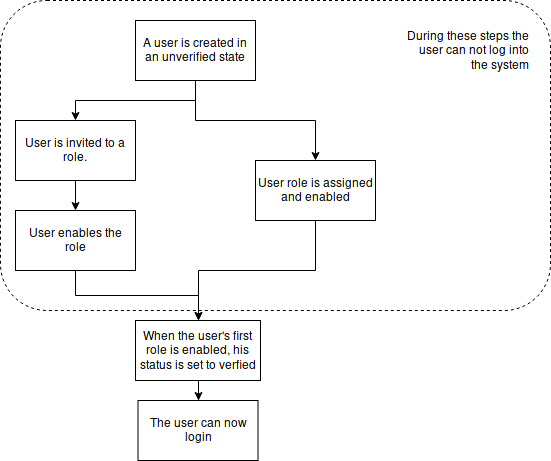

The diagram above was exported from draw.io. Its source (the exported page's mxGraphModel, read from the mxfile embedded in the PNG):
<mxGraphModel dx="2034" dy="1122" grid="1" gridSize="10" guides="1" tooltips="1" connect="1" arrows="1" fold="1" page="1" pageScale="1" pageWidth="850" pageHeight="1100" math="0" shadow="0">
  <root>
    <mxCell id="0" />
    <mxCell id="1" parent="0" />
    <mxCell id="VAhnbafIucpI-NDkNJ-P-6" style="edgeStyle=orthogonalEdgeStyle;rounded=0;orthogonalLoop=1;jettySize=auto;html=1;exitX=0.5;exitY=1;exitDx=0;exitDy=0;" edge="1" parent="1" source="VAhnbafIucpI-NDkNJ-P-1" target="VAhnbafIucpI-NDkNJ-P-2">
      <mxGeometry relative="1" as="geometry" />
    </mxCell>
    <mxCell id="VAhnbafIucpI-NDkNJ-P-9" style="edgeStyle=orthogonalEdgeStyle;rounded=0;orthogonalLoop=1;jettySize=auto;html=1;exitX=0.5;exitY=1;exitDx=0;exitDy=0;" edge="1" parent="1" source="VAhnbafIucpI-NDkNJ-P-1" target="VAhnbafIucpI-NDkNJ-P-4">
      <mxGeometry relative="1" as="geometry" />
    </mxCell>
    <mxCell id="VAhnbafIucpI-NDkNJ-P-1" value="A user is created in an unverified state" style="rounded=0;whiteSpace=wrap;html=1;fillColor=none;" vertex="1" parent="1">
      <mxGeometry x="365" y="60" width="120" height="60" as="geometry" />
    </mxCell>
    <mxCell id="VAhnbafIucpI-NDkNJ-P-7" style="edgeStyle=orthogonalEdgeStyle;rounded=0;orthogonalLoop=1;jettySize=auto;html=1;exitX=0.5;exitY=1;exitDx=0;exitDy=0;entryX=0.5;entryY=0;entryDx=0;entryDy=0;" edge="1" parent="1" source="VAhnbafIucpI-NDkNJ-P-2" target="VAhnbafIucpI-NDkNJ-P-3">
      <mxGeometry relative="1" as="geometry" />
    </mxCell>
    <mxCell id="VAhnbafIucpI-NDkNJ-P-2" value="User is invited to a role." style="rounded=0;whiteSpace=wrap;html=1;fillColor=none;" vertex="1" parent="1">
      <mxGeometry x="245" y="160" width="120" height="60" as="geometry" />
    </mxCell>
    <mxCell id="VAhnbafIucpI-NDkNJ-P-8" style="edgeStyle=orthogonalEdgeStyle;rounded=0;orthogonalLoop=1;jettySize=auto;html=1;exitX=0.5;exitY=1;exitDx=0;exitDy=0;" edge="1" parent="1" source="VAhnbafIucpI-NDkNJ-P-3" target="VAhnbafIucpI-NDkNJ-P-5">
      <mxGeometry relative="1" as="geometry" />
    </mxCell>
    <mxCell id="VAhnbafIucpI-NDkNJ-P-3" value="User enables the role" style="rounded=0;whiteSpace=wrap;html=1;fillColor=none;" vertex="1" parent="1">
      <mxGeometry x="245" y="250" width="120" height="60" as="geometry" />
    </mxCell>
    <mxCell id="VAhnbafIucpI-NDkNJ-P-10" style="edgeStyle=orthogonalEdgeStyle;rounded=0;orthogonalLoop=1;jettySize=auto;html=1;exitX=0.5;exitY=1;exitDx=0;exitDy=0;" edge="1" parent="1" source="VAhnbafIucpI-NDkNJ-P-4" target="VAhnbafIucpI-NDkNJ-P-5">
      <mxGeometry relative="1" as="geometry" />
    </mxCell>
    <mxCell id="VAhnbafIucpI-NDkNJ-P-4" value="User role is assigned and enabled" style="rounded=0;whiteSpace=wrap;html=1;fillColor=none;" vertex="1" parent="1">
      <mxGeometry x="485" y="200" width="120" height="60" as="geometry" />
    </mxCell>
    <mxCell id="VAhnbafIucpI-NDkNJ-P-12" style="edgeStyle=orthogonalEdgeStyle;rounded=0;orthogonalLoop=1;jettySize=auto;html=1;exitX=0.5;exitY=1;exitDx=0;exitDy=0;" edge="1" parent="1" source="VAhnbafIucpI-NDkNJ-P-5" target="VAhnbafIucpI-NDkNJ-P-11">
      <mxGeometry relative="1" as="geometry" />
    </mxCell>
    <mxCell id="VAhnbafIucpI-NDkNJ-P-5" value="When the user's first role is enabled, his status is set to verfied" style="rounded=0;whiteSpace=wrap;html=1;fillColor=none;" vertex="1" parent="1">
      <mxGeometry x="365" y="360" width="125" height="60" as="geometry" />
    </mxCell>
    <mxCell id="VAhnbafIucpI-NDkNJ-P-11" value="The user can now login" style="rounded=0;whiteSpace=wrap;html=1;fillColor=none;" vertex="1" parent="1">
      <mxGeometry x="367.5" y="440" width="120" height="60" as="geometry" />
    </mxCell>
    <mxCell id="VAhnbafIucpI-NDkNJ-P-13" value="" style="rounded=1;whiteSpace=wrap;html=1;fillColor=none;dashed=1;" vertex="1" parent="1">
      <mxGeometry x="230" y="40" width="550" height="310" as="geometry" />
    </mxCell>
    <mxCell id="VAhnbafIucpI-NDkNJ-P-14" value="&lt;div align=&quot;right&quot;&gt;During these steps the user can not log into the system&lt;/div&gt;" style="text;html=1;strokeColor=none;fillColor=none;align=center;verticalAlign=middle;whiteSpace=wrap;rounded=0;dashed=1;" vertex="1" parent="1">
      <mxGeometry x="630" y="60" width="130" height="60" as="geometry" />
    </mxCell>
  </root>
</mxGraphModel>